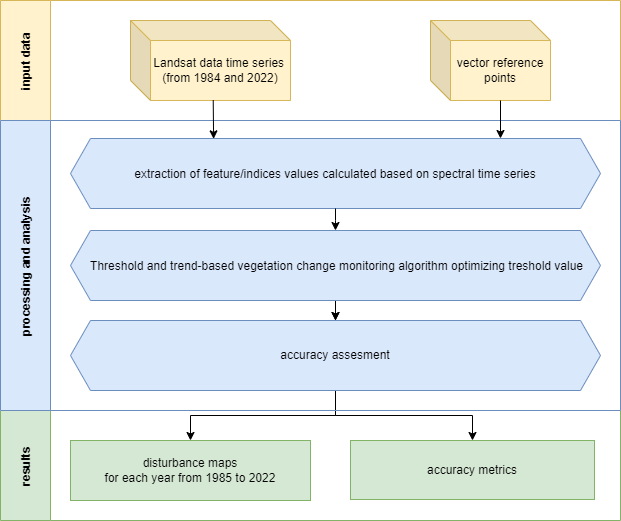

The diagram above was exported from draw.io. Its source (the exported page's mxGraphModel, read from the mxfile embedded in the PNG):
<mxGraphModel dx="1434" dy="878" grid="1" gridSize="10" guides="1" tooltips="1" connect="1" arrows="1" fold="1" page="1" pageScale="1" pageWidth="827" pageHeight="1169" math="0" shadow="0">
  <root>
    <mxCell id="0" />
    <mxCell id="1" parent="0" />
    <mxCell id="k71ODHaD5ERc4Ip9Oqo1-1" value="results" style="swimlane;horizontal=0;startSize=50;fillColor=#d5e8d4;strokeColor=#82b366;labelBackgroundColor=none;shadow=0;gradientColor=none;" parent="1" vertex="1">
      <mxGeometry x="80" y="530" width="620" height="110" as="geometry" />
    </mxCell>
    <mxCell id="k71ODHaD5ERc4Ip9Oqo1-2" value="accuracy metrics" style="rounded=0;whiteSpace=wrap;html=1;fillColor=#d5e8d4;strokeColor=#82b366;" parent="k71ODHaD5ERc4Ip9Oqo1-1" vertex="1">
      <mxGeometry x="350" y="30" width="244" height="59" as="geometry" />
    </mxCell>
    <mxCell id="k71ODHaD5ERc4Ip9Oqo1-3" value="disturbance maps &lt;br&gt;for each year from 1985 to 2022 " style="whiteSpace=wrap;html=1;fillColor=#d5e8d4;strokeColor=#82b366;" parent="k71ODHaD5ERc4Ip9Oqo1-1" vertex="1">
      <mxGeometry x="70" y="30" width="240" height="60" as="geometry" />
    </mxCell>
    <mxCell id="k71ODHaD5ERc4Ip9Oqo1-13" style="edgeStyle=orthogonalEdgeStyle;rounded=0;orthogonalLoop=1;jettySize=auto;html=1;exitX=0.5;exitY=1;exitDx=0;exitDy=0;" parent="1" source="k71ODHaD5ERc4Ip9Oqo1-14" edge="1">
      <mxGeometry relative="1" as="geometry">
        <mxPoint x="415" y="440" as="targetPoint" />
      </mxGeometry>
    </mxCell>
    <mxCell id="yXfXQcKJdk0ioDU-l_w9-4" value="" style="edgeStyle=orthogonalEdgeStyle;rounded=0;orthogonalLoop=1;jettySize=auto;html=1;" parent="1" source="k71ODHaD5ERc4Ip9Oqo1-14" target="k71ODHaD5ERc4Ip9Oqo1-17" edge="1">
      <mxGeometry relative="1" as="geometry" />
    </mxCell>
    <mxCell id="k71ODHaD5ERc4Ip9Oqo1-14" value=" Threshold and trend-based vegetation change monitoring algorithm optimizing treshold value" style="shape=hexagon;perimeter=hexagonPerimeter2;fixedSize=1;fillColor=#dae8fc;strokeColor=#6c8ebf;" parent="1" vertex="1">
      <mxGeometry x="150" y="350" width="530" height="70" as="geometry" />
    </mxCell>
    <mxCell id="k71ODHaD5ERc4Ip9Oqo1-15" style="edgeStyle=orthogonalEdgeStyle;rounded=0;orthogonalLoop=1;jettySize=auto;html=1;exitX=0.5;exitY=1;exitDx=0;exitDy=0;entryX=0.5;entryY=0;entryDx=0;entryDy=0;" parent="1" source="k71ODHaD5ERc4Ip9Oqo1-17" target="k71ODHaD5ERc4Ip9Oqo1-3" edge="1">
      <mxGeometry relative="1" as="geometry" />
    </mxCell>
    <mxCell id="k71ODHaD5ERc4Ip9Oqo1-16" style="edgeStyle=orthogonalEdgeStyle;rounded=0;orthogonalLoop=1;jettySize=auto;html=1;exitX=0.5;exitY=1;exitDx=0;exitDy=0;" parent="1" source="k71ODHaD5ERc4Ip9Oqo1-17" target="k71ODHaD5ERc4Ip9Oqo1-2" edge="1">
      <mxGeometry relative="1" as="geometry" />
    </mxCell>
    <mxCell id="k71ODHaD5ERc4Ip9Oqo1-17" value="accuracy assesment" style="shape=hexagon;perimeter=hexagonPerimeter2;whiteSpace=wrap;html=1;fixedSize=1;fillColor=#dae8fc;strokeColor=#6c8ebf;" parent="1" vertex="1">
      <mxGeometry x="150" y="440" width="530" height="70" as="geometry" />
    </mxCell>
    <mxCell id="k71ODHaD5ERc4Ip9Oqo1-18" value="input data" style="swimlane;horizontal=0;startSize=50;fillColor=#fff2cc;strokeColor=#d6b656;" parent="1" vertex="1">
      <mxGeometry x="80" y="120" width="620" height="120" as="geometry">
        <mxRectangle x="100" y="110" width="30" height="140" as="alternateBounds" />
      </mxGeometry>
    </mxCell>
    <mxCell id="k71ODHaD5ERc4Ip9Oqo1-19" value="Landsat data&lt;span style=&quot;white-space: pre&quot;&gt; time series&#09;&lt;br&gt;&lt;/span&gt;&lt;span style=&quot;background-color: initial;&quot;&gt;(from 1984 and 2022)&lt;/span&gt;" style="shape=cube;whiteSpace=wrap;html=1;boundedLbl=1;backgroundOutline=1;darkOpacity=0.05;darkOpacity2=0.1;fillColor=#fff2cc;strokeColor=#d6b656;" parent="k71ODHaD5ERc4Ip9Oqo1-18" vertex="1">
      <mxGeometry x="130" y="20" width="160" height="80" as="geometry" />
    </mxCell>
    <mxCell id="k71ODHaD5ERc4Ip9Oqo1-20" value="vector reference points" style="shape=cube;whiteSpace=wrap;html=1;boundedLbl=1;backgroundOutline=1;darkOpacity=0.05;darkOpacity2=0.1;fillColor=#fff2cc;strokeColor=#d6b656;" parent="k71ODHaD5ERc4Ip9Oqo1-18" vertex="1">
      <mxGeometry x="430" y="20" width="120" height="80" as="geometry" />
    </mxCell>
    <mxCell id="k71ODHaD5ERc4Ip9Oqo1-21" value="processing and analysis" style="swimlane;horizontal=0;startSize=50;fillColor=#dae8fc;strokeColor=#6c8ebf;" parent="1" vertex="1">
      <mxGeometry x="80" y="240" width="620" height="290" as="geometry" />
    </mxCell>
    <mxCell id="yXfXQcKJdk0ioDU-l_w9-2" value="extraction of feature/indices values calculated based on spectral time series" style="shape=hexagon;perimeter=hexagonPerimeter2;fixedSize=1;fillColor=#dae8fc;strokeColor=#6c8ebf;" parent="k71ODHaD5ERc4Ip9Oqo1-21" vertex="1">
      <mxGeometry x="70" y="18" width="530" height="70" as="geometry" />
    </mxCell>
    <mxCell id="yXfXQcKJdk0ioDU-l_w9-6" value="" style="endArrow=classic;html=1;rounded=0;" parent="k71ODHaD5ERc4Ip9Oqo1-21" edge="1">
      <mxGeometry width="50" height="50" relative="1" as="geometry">
        <mxPoint x="500" y="-20" as="sourcePoint" />
        <mxPoint x="500" y="18" as="targetPoint" />
      </mxGeometry>
    </mxCell>
    <mxCell id="k71ODHaD5ERc4Ip9Oqo1-25" style="edgeStyle=orthogonalEdgeStyle;rounded=0;orthogonalLoop=1;jettySize=auto;html=1;exitX=0.5;exitY=1;exitDx=0;exitDy=0;" parent="1" source="k71ODHaD5ERc4Ip9Oqo1-14" target="k71ODHaD5ERc4Ip9Oqo1-14" edge="1">
      <mxGeometry relative="1" as="geometry" />
    </mxCell>
    <mxCell id="yXfXQcKJdk0ioDU-l_w9-3" value="" style="endArrow=classic;html=1;rounded=0;exitX=0.517;exitY=0.995;exitDx=0;exitDy=0;exitPerimeter=0;entryX=0.27;entryY=0.005;entryDx=0;entryDy=0;entryPerimeter=0;" parent="1" source="k71ODHaD5ERc4Ip9Oqo1-19" target="yXfXQcKJdk0ioDU-l_w9-2" edge="1">
      <mxGeometry width="50" height="50" relative="1" as="geometry">
        <mxPoint x="290" y="220" as="sourcePoint" />
        <mxPoint x="293" y="260" as="targetPoint" />
      </mxGeometry>
    </mxCell>
    <mxCell id="yXfXQcKJdk0ioDU-l_w9-5" value="" style="edgeStyle=orthogonalEdgeStyle;rounded=0;orthogonalLoop=1;jettySize=auto;html=1;exitX=0.5;exitY=1;exitDx=0;exitDy=0;entryX=0.5;entryY=0;entryDx=0;entryDy=0;" parent="1" source="yXfXQcKJdk0ioDU-l_w9-2" target="k71ODHaD5ERc4Ip9Oqo1-14" edge="1">
      <mxGeometry relative="1" as="geometry">
        <mxPoint x="425" y="430" as="sourcePoint" />
        <mxPoint x="425" y="450" as="targetPoint" />
        <Array as="points">
          <mxPoint x="415" y="340" />
          <mxPoint x="415" y="340" />
        </Array>
      </mxGeometry>
    </mxCell>
  </root>
</mxGraphModel>